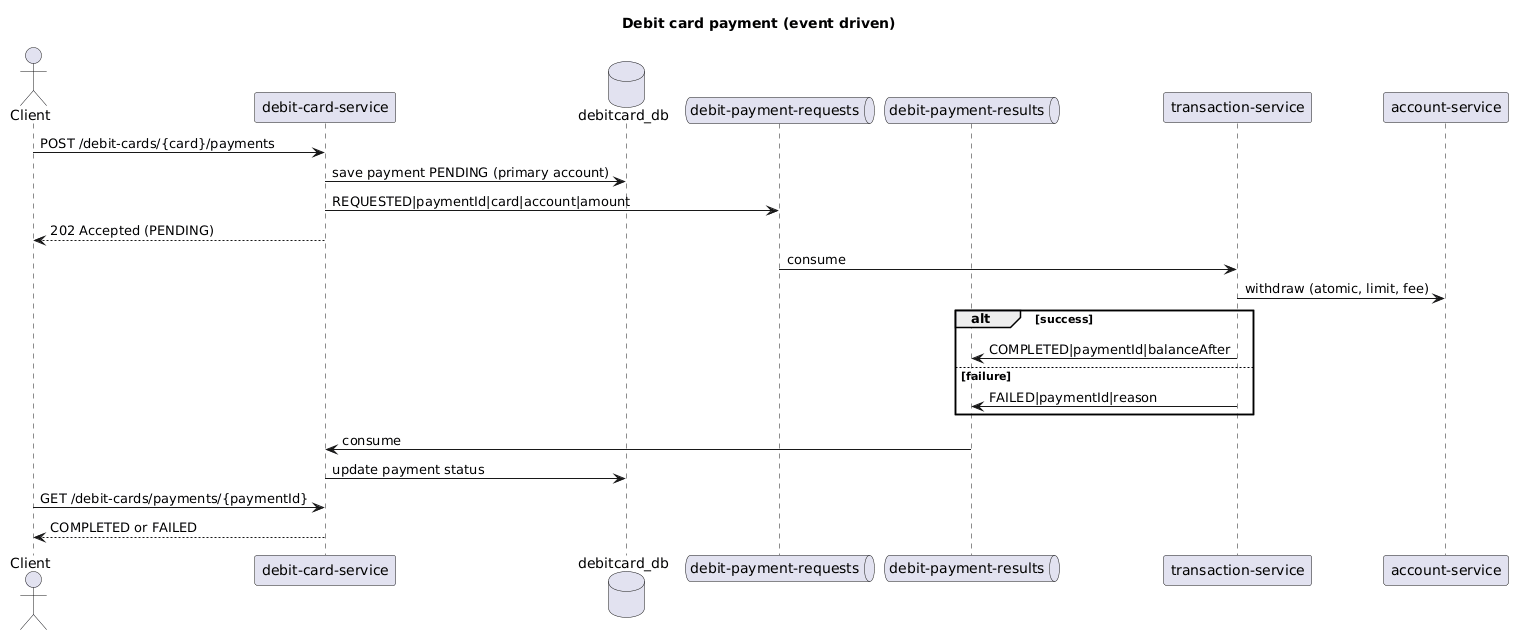

The diagram above was rendered by PlantUML. Its source (embedded in the PNG):
@startuml
title Debit card payment (event driven)
actor Client
participant "debit-card-service" as DC
database debitcard_db
queue "debit-payment-requests" as REQ
queue "debit-payment-results" as RES
participant "transaction-service" as TX
participant "account-service" as AC

Client -> DC: POST /debit-cards/{card}/payments
DC -> debitcard_db: save payment PENDING (primary account)
DC -> REQ: REQUESTED|paymentId|card|account|amount
DC --> Client: 202 Accepted (PENDING)

REQ -> TX: consume
TX -> AC: withdraw (atomic, limit, fee)
alt success
  TX -> RES: COMPLETED|paymentId|balanceAfter
else failure
  TX -> RES: FAILED|paymentId|reason
end

RES -> DC: consume
DC -> debitcard_db: update payment status

Client -> DC: GET /debit-cards/payments/{paymentId}
DC --> Client: COMPLETED or FAILED
@enduml